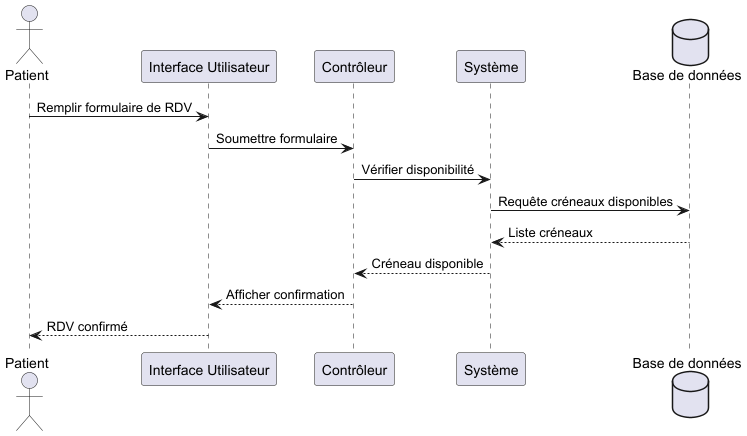

The diagram above was rendered by PlantUML. Its source (embedded in the PNG):
@startuml
actor Patient
participant "Interface Utilisateur" as IU
participant "Contrôleur" as Controller
participant "Système" as System
database "Base de données" as DB

Patient -> IU : Remplir formulaire de RDV
IU -> Controller : Soumettre formulaire
Controller -> System : Vérifier disponibilité
System -> DB : Requête créneaux disponibles
DB --> System : Liste créneaux
System --> Controller : Créneau disponible
Controller --> IU : Afficher confirmation
IU --> Patient : RDV confirmé
@enduml